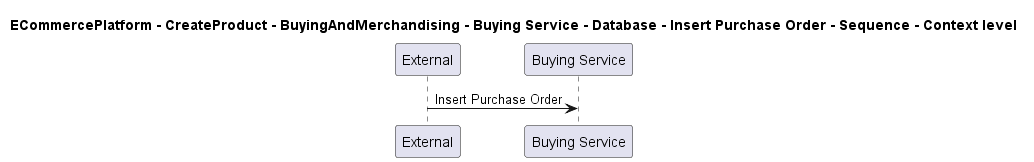

The diagram above was rendered by PlantUML. Its source (embedded in the PNG):
@startuml

title ECommercePlatform - CreateProduct - BuyingAndMerchandising - Buying Service - Database - Insert Purchase Order - Sequence - Context level

participant "External" as C4InterFlow.SoftwareSystems.ExternalSystem
participant "Buying Service" as ECommercePlatform.CreateProduct.BuyingAndMerchandising.SoftwareSystems.BuyingService

C4InterFlow.SoftwareSystems.ExternalSystem -> ECommercePlatform.CreateProduct.BuyingAndMerchandising.SoftwareSystems.BuyingService : Insert Purchase Order


@enduml